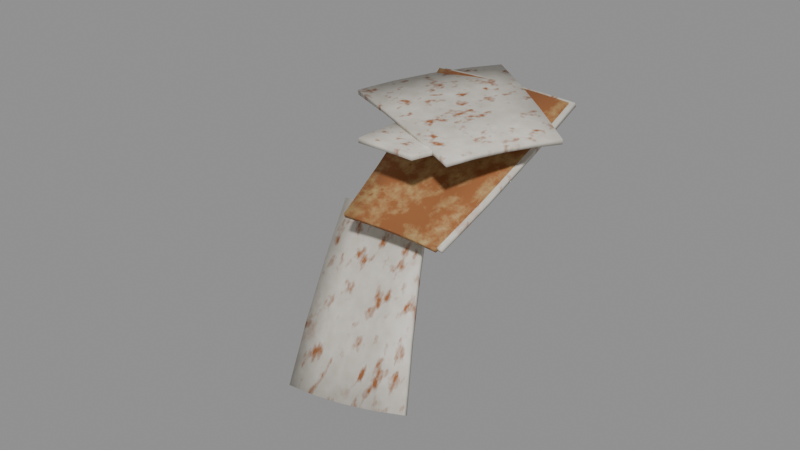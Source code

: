 # Source: dish_panel.blend  (saved by Blender 5.2.45; exported with 4.5.12 LTS)
import bpy
from mathutils import Matrix  # noqa: F401  (used for matrix-valued properties, if any)

bpy.ops.wm.read_factory_settings(use_empty=True)
scene = bpy.context.scene
scene.name = 'Scene'

# ---- collections
col_coll_dishpanel_intact = bpy.data.collections.new('Coll_DishPanel_Intact'); scene.collection.children.link(col_coll_dishpanel_intact)
col_coll_dishpanel_patched = bpy.data.collections.new('Coll_DishPanel_Patched'); scene.collection.children.link(col_coll_dishpanel_patched)
col_coll_dishpanel_askew = bpy.data.collections.new('Coll_DishPanel_Askew'); scene.collection.children.link(col_coll_dishpanel_askew)
col_coll_dishpanel_hanging = bpy.data.collections.new('Coll_DishPanel_Hanging'); scene.collection.children.link(col_coll_dishpanel_hanging)
col_coll_dishpanel_fallen = bpy.data.collections.new('Coll_DishPanel_Fallen'); scene.collection.children.link(col_coll_dishpanel_fallen)

# ---- materials (node trees are filled in below, after node groups)
mat_mat_sattower_dishpaint = bpy.data.materials.new('MAT_SatTower_DishPaint')
mat_mat_sattower_dishpaint.diffuse_color = (0.78, 0.75, 0.68, 1.0)
mat_mat_sattower_scraprust = bpy.data.materials.new('MAT_SatTower_ScrapRust')
mat_mat_sattower_scraprust.diffuse_color = (0.55, 0.42, 0.18, 1.0)
mat_mat_sattower_railrust = bpy.data.materials.new('MAT_SatTower_RailRust')
mat_mat_sattower_railrust.diffuse_color = (0.192, 0.08, 0.032, 1.0)

# ---- material node trees
mat_mat_sattower_dishpaint.use_nodes = True; mat_mat_sattower_dishpaint.node_tree.nodes.clear()
_N = mat_mat_sattower_dishpaint.node_tree.nodes; _L = mat_mat_sattower_dishpaint.node_tree.links
n0 = _N.new('ShaderNodeBsdfPrincipled'); n0.name = 'Principled BSDF'; n0.location = (-200, 100)
n0.inputs[10].default_value = 0.005
n1 = _N.new('ShaderNodeOutputMaterial'); n1.name = 'Material Output'; n1.location = (200, 100)
n2 = _N.new('ShaderNodeNewGeometry'); n2.name = 'Geometry'; n2.location = (-1400, 0)
n3 = _N.new('ShaderNodeTexNoise'); n3.name = 'Noise Texture'; n3.location = (-1100, 200)
n3.width = 160
n3.inputs[2].default_value = 0.35
n3.inputs[3].default_value = 8.0
n3.inputs[4].default_value = 0.65
n4 = _N.new('ShaderNodeValToRGB'); n4.name = 'Color Ramp'; n4.location = (-850, 200)
while len(n4.color_ramp.elements) > 1: n4.color_ramp.elements.remove(n4.color_ramp.elements[-1])
n4.color_ramp.elements[0].position = 0.58; n4.color_ramp.elements[0].color = (0.0, 0.0, 0.0, 1.0)
_e = n4.color_ramp.elements.new(0.72); _e.color = (1.0, 1.0, 1.0, 1.0)
n5 = _N.new('ShaderNodeMapping'); n5.name = 'Mapping'; n5.location = (-1150, -200)
n5.inputs[3].default_value = (2.5, 2.5, 0.12)
n6 = _N.new('ShaderNodeTexNoise'); n6.name = 'Noise Texture.001'; n6.location = (-950, -200)
n6.width = 160
n6.inputs[2].default_value = 1.5
n6.inputs[3].default_value = 4.0
n7 = _N.new('ShaderNodeValToRGB'); n7.name = 'Color Ramp.001'; n7.location = (-750, -200)
while len(n7.color_ramp.elements) > 1: n7.color_ramp.elements.remove(n7.color_ramp.elements[-1])
n7.color_ramp.elements[0].position = 0.55; n7.color_ramp.elements[0].color = (0.0, 0.0, 0.0, 1.0)
_e = n7.color_ramp.elements.new(0.7); _e.color = (1.0, 1.0, 1.0, 1.0)
n8 = _N.new('ShaderNodeMix'); n8.name = 'Mix'; n8.location = (-550, 0)
n8.data_type = 'RGBA'
n8.blend_type = 'LIGHTEN'
n8.inputs[0].default_value = 1.0
n9 = _N.new('ShaderNodeTexNoise'); n9.name = 'Noise Texture.002'; n9.location = (-1100, 500)
n9.width = 160
n9.inputs[2].default_value = 3.0
n9.inputs[3].default_value = 6.0
n10 = _N.new('ShaderNodeMix'); n10.name = 'Mix.001'; n10.location = (-550, 450)
n10.data_type = 'RGBA'
n10.inputs[6].default_value = (0.78, 0.75, 0.68, 1.0)
n10.inputs[7].default_value = (0.5, 0.45, 0.37, 1.0)
n11 = _N.new('ShaderNodeMix'); n11.name = 'Mix.002'; n11.location = (-300, 250)
n11.data_type = 'RGBA'
n11.inputs[7].default_value = (0.33, 0.12, 0.04, 1.0)
n12 = _N.new('ShaderNodeMapRange'); n12.name = 'Map Range'; n12.location = (-300, -100)
n12.inputs[3].default_value = 0.55
n12.inputs[4].default_value = 0.9
n13 = _N.new('ShaderNodeBump'); n13.name = 'Bump'; n13.location = (-300, -350)
n13.inputs[0].default_value = 0.25
_L.new(n0.outputs[0], n1.inputs[0])
_L.new(n2.outputs[0], n3.inputs[0])
_L.new(n3.outputs[0], n4.inputs[0])
_L.new(n2.outputs[0], n5.inputs[0])
_L.new(n5.outputs[0], n6.inputs[0])
_L.new(n6.outputs[0], n7.inputs[0])
_L.new(n4.outputs[0], n8.inputs[6])
_L.new(n7.outputs[0], n8.inputs[7])
_L.new(n2.outputs[0], n9.inputs[0])
_L.new(n9.outputs[0], n10.inputs[0])
_L.new(n8.outputs[2], n11.inputs[0])
_L.new(n10.outputs[2], n11.inputs[6])
_L.new(n11.outputs[2], n0.inputs[0])
_L.new(n8.outputs[2], n12.inputs[0])
_L.new(n12.outputs[0], n0.inputs[2])
_L.new(n8.outputs[2], n13.inputs[3])
_L.new(n13.outputs[0], n0.inputs[5])
n1.is_active_output = True
mat_mat_sattower_scraprust.use_nodes = True; mat_mat_sattower_scraprust.node_tree.nodes.clear()
_N = mat_mat_sattower_scraprust.node_tree.nodes; _L = mat_mat_sattower_scraprust.node_tree.links
n0 = _N.new('ShaderNodeBsdfPrincipled'); n0.name = 'Principled BSDF'; n0.location = (-200, 100)
n0.inputs[10].default_value = 0.005
n1 = _N.new('ShaderNodeOutputMaterial'); n1.name = 'Material Output'; n1.location = (200, 100)
n2 = _N.new('ShaderNodeNewGeometry'); n2.name = 'Geometry'; n2.location = (-1400, 0)
n3 = _N.new('ShaderNodeTexNoise'); n3.name = 'Noise Texture'; n3.location = (-1100, 200)
n3.width = 160
n3.inputs[2].default_value = 1.5
n3.inputs[3].default_value = 8.0
n3.inputs[4].default_value = 0.65
n4 = _N.new('ShaderNodeValToRGB'); n4.name = 'Color Ramp'; n4.location = (-850, 200)
while len(n4.color_ramp.elements) > 1: n4.color_ramp.elements.remove(n4.color_ramp.elements[-1])
n4.color_ramp.elements[0].position = 0.35; n4.color_ramp.elements[0].color = (0.0, 0.0, 0.0, 1.0)
_e = n4.color_ramp.elements.new(0.55); _e.color = (1.0, 1.0, 1.0, 1.0)
n5 = _N.new('ShaderNodeMapping'); n5.name = 'Mapping'; n5.location = (-1150, -200)
n5.inputs[3].default_value = (2.5, 2.5, 0.12)
n6 = _N.new('ShaderNodeTexNoise'); n6.name = 'Noise Texture.001'; n6.location = (-950, -200)
n6.width = 160
n6.inputs[2].default_value = 1.5
n6.inputs[3].default_value = 4.0
n7 = _N.new('ShaderNodeValToRGB'); n7.name = 'Color Ramp.001'; n7.location = (-750, -200)
while len(n7.color_ramp.elements) > 1: n7.color_ramp.elements.remove(n7.color_ramp.elements[-1])
n7.color_ramp.elements[0].position = 0.55; n7.color_ramp.elements[0].color = (0.0, 0.0, 0.0, 1.0)
_e = n7.color_ramp.elements.new(0.7); _e.color = (1.0, 1.0, 1.0, 1.0)
n8 = _N.new('ShaderNodeMix'); n8.name = 'Mix'; n8.location = (-550, 0)
n8.data_type = 'RGBA'
n8.blend_type = 'LIGHTEN'
n8.inputs[0].default_value = 1.0
n9 = _N.new('ShaderNodeTexNoise'); n9.name = 'Noise Texture.002'; n9.location = (-1100, 500)
n9.width = 160
n9.inputs[2].default_value = 3.0
n9.inputs[3].default_value = 6.0
n10 = _N.new('ShaderNodeMix'); n10.name = 'Mix.001'; n10.location = (-550, 450)
n10.data_type = 'RGBA'
n10.inputs[6].default_value = (0.55, 0.42, 0.18, 1.0)
n10.inputs[7].default_value = (0.42, 0.22, 0.08, 1.0)
n11 = _N.new('ShaderNodeMix'); n11.name = 'Mix.002'; n11.location = (-300, 250)
n11.data_type = 'RGBA'
n11.inputs[7].default_value = (0.3, 0.11, 0.035, 1.0)
n12 = _N.new('ShaderNodeMapRange'); n12.name = 'Map Range'; n12.location = (-300, -100)
n12.inputs[3].default_value = 0.6
n12.inputs[4].default_value = 0.95
n13 = _N.new('ShaderNodeBump'); n13.name = 'Bump'; n13.location = (-300, -350)
n13.inputs[0].default_value = 0.25
_L.new(n0.outputs[0], n1.inputs[0])
_L.new(n2.outputs[0], n3.inputs[0])
_L.new(n3.outputs[0], n4.inputs[0])
_L.new(n2.outputs[0], n5.inputs[0])
_L.new(n5.outputs[0], n6.inputs[0])
_L.new(n6.outputs[0], n7.inputs[0])
_L.new(n4.outputs[0], n8.inputs[6])
_L.new(n7.outputs[0], n8.inputs[7])
_L.new(n2.outputs[0], n9.inputs[0])
_L.new(n9.outputs[0], n10.inputs[0])
_L.new(n8.outputs[2], n11.inputs[0])
_L.new(n10.outputs[2], n11.inputs[6])
_L.new(n11.outputs[2], n0.inputs[0])
_L.new(n8.outputs[2], n12.inputs[0])
_L.new(n12.outputs[0], n0.inputs[2])
_L.new(n8.outputs[2], n13.inputs[3])
_L.new(n13.outputs[0], n0.inputs[5])
n1.is_active_output = True
mat_mat_sattower_railrust.use_nodes = True; mat_mat_sattower_railrust.node_tree.nodes.clear()
_N = mat_mat_sattower_railrust.node_tree.nodes; _L = mat_mat_sattower_railrust.node_tree.links
n0 = _N.new('ShaderNodeBsdfPrincipled'); n0.name = 'Principled BSDF'; n0.location = (-200, 100)
n0.inputs[10].default_value = 0.005
n1 = _N.new('ShaderNodeOutputMaterial'); n1.name = 'Material Output'; n1.location = (200, 100)
n2 = _N.new('ShaderNodeNewGeometry'); n2.name = 'Geometry'; n2.location = (0, 0)
n3 = _N.new('ShaderNodeTexNoise'); n3.name = 'Noise Texture'; n3.location = (0, 0)
n3.width = 160
n3.inputs[2].default_value = 6.0
n3.inputs[3].default_value = 6.0
n4 = _N.new('ShaderNodeMix'); n4.name = 'Mix'; n4.location = (0, 0)
n4.data_type = 'RGBA'
n4.inputs[6].default_value = (0.192, 0.08, 0.032, 1.0)
n4.inputs[7].default_value = (0.128, 0.056, 0.024, 1.0)
n5 = _N.new('ShaderNodeTexNoise'); n5.name = 'Noise Texture.001'; n5.location = (0, 0)
n5.width = 160
n5.inputs[2].default_value = 10.2
n5.inputs[3].default_value = 8.0
n5.inputs[4].default_value = 0.7
n6 = _N.new('ShaderNodeMapRange'); n6.name = 'Map Range'; n6.location = (0, 0)
n6.inputs[1].default_value = 0.9
n6.inputs[2].default_value = 1.02
n7 = _N.new('ShaderNodeMix'); n7.name = 'Mix.001'; n7.location = (0, 0)
n7.data_type = 'RGBA'
n7.inputs[7].default_value = (0.072, 0.24, 0.24, 1.0)
n8 = _N.new('ShaderNodeMapRange'); n8.name = 'Map Range.001'; n8.location = (0, 0)
n8.inputs[3].default_value = 0.85
n8.inputs[4].default_value = 0.95
_L.new(n0.outputs[0], n1.inputs[0])
_L.new(n2.outputs[0], n3.inputs[0])
_L.new(n3.outputs[0], n4.inputs[0])
_L.new(n2.outputs[0], n5.inputs[0])
_L.new(n5.outputs[0], n6.inputs[0])
_L.new(n6.outputs[0], n7.inputs[0])
_L.new(n4.outputs[2], n7.inputs[6])
_L.new(n7.outputs[2], n0.inputs[0])
_L.new(n6.outputs[0], n8.inputs[0])
_L.new(n8.outputs[0], n0.inputs[2])
n1.is_active_output = True

# ---- meshes
me_mesh_dishpanel_intact = bpy.data.meshes.new('Mesh_DishPanel_Intact')
me_mesh_dishpanel_intact.from_pydata([(-1.538, -2.069, -1.041), (-1.733, -1.435, -1.041), (-1.968, -0.8151, -1.041), (-2.241, -0.2105, -1.041), (-2.55, 0.3759, -1.041), (-0.1659, -1.702, -0.3682), (-0.3886, -0.979, -0.3682), (-0.656, -0.2717, -0.3682), (-0.967, 0.4175, -0.3682), (-1.321, 1.086, -0.3682), (1.206, -1.334, 0.3892), (0.9561, -0.5226, 0.3892), (0.656, 0.2717, 0.3892), (0.3065, 1.046, 0.3892), (-0.09081, 1.796, 0.3892), (2.577, -0.9666, 1.231), (2.301, -0.06613, 1.231), (1.968, 0.8151, 1.231), (1.58, 1.674, 1.231), (1.139, 2.506, 1.231)], [], [(0, 5, 6, 1), (1, 6, 7, 2), (2, 7, 8, 3), (3, 8, 9, 4), (5, 10, 11, 6), (6, 11, 12, 7), (7, 12, 13, 8), (8, 13, 14, 9), (10, 15, 16, 11), (11, 16, 17, 12), (12, 17, 18, 13), (13, 18, 19, 14)])
me_mesh_dishpanel_intact.polygons.foreach_set('use_smooth', [True] * 12)
me_mesh_dishpanel_intact.materials.append(mat_mat_sattower_dishpaint)
me_mesh_dishpanel_intact.update()
me_mesh_dishpanel_patched = bpy.data.meshes.new('Mesh_DishPanel_Patched')
me_mesh_dishpanel_patched.from_pydata([(2.397, -0.9496, -1.041), (1.835, -1.303, -1.041), (1.297, -1.69, -1.041), (0.7833, -2.11, -1.041), (0.297, -2.561, -1.041), (1.687, 0.2801, -0.3682), (1.046, -0.1219, -0.3682), (0.4322, -0.5633, -0.3682), (-0.153, -1.042, -0.3682), (-0.7071, -1.557, -0.3682), (0.9766, 1.51, 0.3892), (0.2573, 1.059, 0.3892), (-0.4322, 0.5633, 0.3892), (-1.089, 0.02548, 0.3892), (-1.711, -0.5525, 0.3892), (0.2666, 2.74, 1.231), (-0.5316, 2.239, 1.231), (-1.297, 1.69, 1.231), (-2.026, 1.093, 1.231), (-2.715, 0.4516, 1.231)], [], [(0, 5, 6, 1), (1, 6, 7, 2), (2, 7, 8, 3), (3, 8, 9, 4), (5, 10, 11, 6), (6, 11, 12, 7), (7, 12, 13, 8), (8, 13, 14, 9), (10, 15, 16, 11), (11, 16, 17, 12), (12, 17, 18, 13), (13, 18, 19, 14)])
me_mesh_dishpanel_patched.polygons.foreach_set('use_smooth', [True] * 12)
me_mesh_dishpanel_patched.materials.append(mat_mat_sattower_scraprust)
me_mesh_dishpanel_patched.update()
me_mesh_dishpanel_askew = bpy.data.meshes.new('Mesh_DishPanel_Askew')
me_mesh_dishpanel_askew.from_pydata([(-1.918, 1.27, -0.651), (-1.498, 1.542, -0.651), (-1.101, 1.846, -0.651), (-0.7298, 2.181, -0.651), (-1.208, 0.03971, -0.238), (-0.6837, 0.3783, -0.238), (-0.1885, 0.7583, -0.238), (0.2743, 1.177, -0.238), (-0.4981, -1.19, 0.259), (0.1308, -0.7849, 0.259), (0.7243, -0.3295, 0.259), (1.278, 0.1731, 0.259), (0.2119, -2.42, 0.84), (0.9453, -1.948, 0.84), (1.637, -1.417, 0.84), (2.283, -0.831, 0.84)], [], [(0, 4, 5, 1), (1, 5, 6, 2), (2, 6, 7, 3), (4, 8, 9, 5), (5, 9, 10, 6), (6, 10, 11, 7), (8, 12, 13, 9), (9, 13, 14, 10), (10, 14, 15, 11)])
me_mesh_dishpanel_askew.polygons.foreach_set('use_smooth', [True] * 9)
me_mesh_dishpanel_askew.materials.append(mat_mat_sattower_dishpaint)
me_mesh_dishpanel_askew.update()
me_mesh_dishpanel_hanging_panel = bpy.data.meshes.new('Mesh_DishPanel_Hanging_Panel')
me_mesh_dishpanel_hanging_panel.from_pydata([(-2.397, 0.9496, -1.041), (-1.835, 1.303, -1.041), (-1.297, 1.69, -1.041), (-0.7833, 2.11, -1.041), (-0.297, 2.561, -1.041), (-1.687, -0.2801, -0.3682), (-1.046, 0.1219, -0.3682), (-0.4322, 0.5633, -0.3682), (0.153, 1.042, -0.3682), (0.7071, 1.557, -0.3682), (-0.9766, -1.51, 0.3892), (-0.2573, -1.059, 0.3892), (0.4322, -0.5633, 0.3892), (1.089, -0.02548, 0.3892), (1.711, 0.5525, 0.3892), (-0.2666, -2.74, 1.231), (0.5316, -2.239, 1.231), (1.297, -1.69, 1.231), (2.026, -1.093, 1.231), (2.715, -0.4516, 1.231)], [], [(0, 5, 6, 1), (1, 6, 7, 2), (2, 7, 8, 3), (3, 8, 9, 4), (5, 10, 11, 6), (6, 11, 12, 7), (7, 12, 13, 8), (8, 13, 14, 9), (10, 15, 16, 11), (11, 16, 17, 12), (12, 17, 18, 13), (13, 18, 19, 14)])
me_mesh_dishpanel_hanging_panel.polygons.foreach_set('use_smooth', [True] * 12)
me_mesh_dishpanel_hanging_panel.materials.append(mat_mat_sattower_dishpaint)
me_mesh_dishpanel_hanging_panel.update()
me_mesh_dishpanel_hanging_straps = bpy.data.meshes.new('Mesh_DishPanel_Hanging_Straps')
me_mesh_dishpanel_hanging_straps.from_pydata([(7.869, -8.205, 23.09), (7.706, -8.002, 23.09), (7.75, -7.967, 23.11), (7.913, -8.17, 23.11), (7.969, -8.125, 22.74), (7.806, -7.922, 22.74), (7.85, -7.887, 22.76), (8.013, -8.09, 22.76), (7.849, -7.887, 22.73), (8.012, -8.091, 22.73), (7.97, -8.124, 22.76), (7.808, -7.921, 22.76), (7.749, -7.967, 22.48), (7.912, -8.171, 22.48), (7.87, -8.204, 22.51), (7.708, -8.001, 22.51), (7.535, -8.361, 22.97), (7.535, -8.361, 23.27), (7.535, -7.811, 22.97), (7.535, -7.811, 23.27), (8.085, -8.361, 22.97), (8.085, -8.361, 23.27), (8.085, -7.811, 22.97), (8.085, -7.811, 23.27), (7.81, -7.886, 22.64), (7.81, -8.286, 22.64), (7.873, -7.886, 22.61), (7.873, -8.286, 22.61), (7.9, -7.886, 22.55), (7.9, -8.286, 22.55), (7.873, -7.886, 22.48), (7.873, -8.286, 22.48), (7.81, -7.886, 22.46), (7.81, -8.286, 22.46), (7.746, -7.886, 22.48), (7.746, -8.286, 22.48), (7.72, -7.886, 22.55), (7.72, -8.286, 22.55), (7.746, -7.886, 22.61), (7.746, -8.286, 22.61)], [], [(0, 1, 5, 4), (1, 2, 6, 5), (2, 3, 7, 6), (3, 0, 4, 7), (3, 2, 1, 0), (4, 5, 6, 7), (8, 9, 13, 12), (9, 10, 14, 13), (10, 11, 15, 14), (11, 8, 12, 15), (11, 10, 9, 8), (12, 13, 14, 15), (16, 17, 19, 18), (18, 19, 23, 22), (22, 23, 21, 20), (20, 21, 17, 16), (18, 22, 20, 16), (23, 19, 17, 21), (24, 25, 27, 26), (26, 27, 29, 28), (28, 29, 31, 30), (30, 31, 33, 32), (32, 33, 35, 34), (34, 35, 37, 36), (27, 25, 39, 37, 35, 33, 31, 29), (36, 37, 39, 38), (38, 39, 25, 24), (24, 26, 28, 30, 32, 34, 36, 38)])
me_mesh_dishpanel_hanging_straps.materials.append(mat_mat_sattower_railrust)
me_mesh_dishpanel_hanging_straps.update()
me_mesh_dishpanel_fallen = bpy.data.meshes.new('Mesh_DishPanel_Fallen')
me_mesh_dishpanel_fallen.from_pydata([(-2.366, -1.023, -1.041), (-2.219, -0.3765, -1.041), (-2.112, 0.278, -1.041), (-2.046, 0.938, -1.041), (-2.021, 1.601, -1.041), (-0.9945, -1.391, -0.3682), (-0.826, -0.6536, -0.3682), (-0.7039, 0.09267, -0.3682), (-0.6287, 0.8451, -0.3682), (-0.6007, 1.601, -0.3682), (0.3771, -1.758, 0.3892), (0.5667, -0.9306, 0.3892), (0.7039, -0.09267, 0.3892), (0.7882, 0.7522, 0.3892), (0.8193, 1.601, 0.3892), (1.749, -2.126, 1.231), (1.959, -1.208, 1.231), (2.112, -0.278, 1.231), (2.205, 0.6593, 1.231), (2.239, 1.601, 1.231)], [], [(0, 5, 6, 1), (1, 6, 7, 2), (2, 7, 8, 3), (3, 8, 9, 4), (5, 10, 11, 6), (6, 11, 12, 7), (7, 12, 13, 8), (8, 13, 14, 9), (10, 15, 16, 11), (11, 16, 17, 12), (12, 17, 18, 13), (13, 18, 19, 14)])
me_mesh_dishpanel_fallen.polygons.foreach_set('use_smooth', [True] * 12)
me_mesh_dishpanel_fallen.materials.append(mat_mat_sattower_dishpaint)
me_mesh_dishpanel_fallen.update()

# ---- objects
ob_mesh_dishpanel_intact = bpy.data.objects.new('Mesh_DishPanel_Intact', me_mesh_dishpanel_intact)
ob_mesh_dishpanel_patched = bpy.data.objects.new('Mesh_DishPanel_Patched', me_mesh_dishpanel_patched)
ob_mesh_dishpanel_askew = bpy.data.objects.new('Mesh_DishPanel_Askew', me_mesh_dishpanel_askew)
ob_mesh_dishpanel_hanging_panel = bpy.data.objects.new('Mesh_DishPanel_Hanging_Panel', me_mesh_dishpanel_hanging_panel)
ob_mesh_dishpanel_hanging_straps = bpy.data.objects.new('Mesh_DishPanel_Hanging_Straps', me_mesh_dishpanel_hanging_straps)
ob_mesh_dishpanel_fallen = bpy.data.objects.new('Mesh_DishPanel_Fallen', me_mesh_dishpanel_fallen)

# ---- transforms, parenting, visibility, modifiers, constraints
ob_mesh_dishpanel_intact.location = (0.1986, -0.1285, 1.15)
ob_mesh_dishpanel_intact.rotation_euler = (-4.724e-08, -2.232e-08, 1.178)
ob_mesh_dishpanel_intact.scale = (1.0, 1.0, 1.0)
_m = ob_mesh_dishpanel_intact.modifiers.new('Solidify', 'SOLIDIFY')
_m.thickness = 0.12
ob_mesh_dishpanel_patched.location = (0.07271, -0.2012, 1.15)
ob_mesh_dishpanel_patched.rotation_euler = (-2.727e-08, -1.757e-08, -0.6545)
ob_mesh_dishpanel_patched.scale = (1.0, 1.0, 1.0)
_m = ob_mesh_dishpanel_patched.modifiers.new('Solidify', 'SOLIDIFY')
_m.thickness = 0.12
ob_mesh_dishpanel_askew.location = (0.07245, -0.2271, 1.968)
ob_mesh_dishpanel_askew.rotation_euler = (0.3102, 0.2301, 2.523)
ob_mesh_dishpanel_askew.scale = (1.0, 1.0, 1.0)
_m = ob_mesh_dishpanel_askew.modifiers.new('Solidify', 'SOLIDIFY')
_m.thickness = 0.12
ob_mesh_dishpanel_hanging_panel.parent = ob_mesh_dishpanel_hanging_straps
ob_mesh_dishpanel_hanging_panel.matrix_parent_inverse = Matrix(((1.0, -0.0, 0.0, 7.81), (-0.0, 1.0, -2.98e-08, -8.086), (-0.0, 2.98e-08, 1.0, 23.27), (-0.0, 0.0, -0.0, 1.0)))
ob_mesh_dishpanel_hanging_panel.location = (-0.8515, -2.211, -2.164)
ob_mesh_dishpanel_hanging_panel.rotation_euler = (-0.275, 2.657, 0.6417)
ob_mesh_dishpanel_hanging_panel.scale = (1.0, 1.0, 1.0)
_m = ob_mesh_dishpanel_hanging_panel.modifiers.new('Solidify', 'SOLIDIFY')
_m.thickness = 0.12
ob_mesh_dishpanel_hanging_straps.location = (-7.81, 8.086, -23.27)
ob_mesh_dishpanel_fallen.location = (0.1624, 0.2147, 2.231)
ob_mesh_dishpanel_fallen.rotation_euler = (-0.007326, -2.64, -0.679)
_m = ob_mesh_dishpanel_fallen.modifiers.new('Solidify', 'SOLIDIFY')
_m.thickness = 0.12

# ---- collection membership
col_coll_dishpanel_intact.objects.link(ob_mesh_dishpanel_intact)
col_coll_dishpanel_patched.objects.link(ob_mesh_dishpanel_patched)
col_coll_dishpanel_askew.objects.link(ob_mesh_dishpanel_askew)
col_coll_dishpanel_hanging.objects.link(ob_mesh_dishpanel_hanging_panel)
col_coll_dishpanel_hanging.objects.link(ob_mesh_dishpanel_hanging_straps)
col_coll_dishpanel_fallen.objects.link(ob_mesh_dishpanel_fallen)

# ---- scene / render settings (as saved in the file)
scene.frame_start = 1; scene.frame_end = 250; scene.frame_set(1)
scene.render.engine = 'BLENDER_EEVEE_NEXT'
scene.render.bake_bias = 0.0
scene.render.bake_samples = 0
scene.render.compositor_device = 'GPU'
scene.eevee.use_volume_custom_range = False
scene.eevee.fast_gi_thickness_near = 0.1
scene.eevee.fast_gi_thickness_far = 0.0
scene.eevee.ray_tracing_options.screen_trace_thickness = 0.1
bpy.context.view_layer.update()

# ---- added for rendering (the .blend has no active camera and no usable light): camera, sun + grey world if the file has none
cam_auto = bpy.data.cameras.new('AutoCamera')
cam_auto.lens = 50.0
cam_auto.sensor_width = 36.0
cam_auto.clip_end = 1000.0
ob_auto_camera = bpy.data.objects.new('AutoCamera', cam_auto)
scene.collection.objects.link(ob_auto_camera)
ob_auto_camera.location = (14.3489, -19.114, 11.5109)
ob_auto_camera.rotation_euler = (1.09748, -7.21219e-08, 0.694738)
scene.camera = ob_auto_camera
light_auto_sun = bpy.data.lights.new('AutoSun', 'SUN')
light_auto_sun.energy = 3.0
light_auto_sun.angle = 0.0523599
ob_auto_sun = bpy.data.objects.new('AutoSun', light_auto_sun)
scene.collection.objects.link(ob_auto_sun)
ob_auto_sun.rotation_euler = (0.872665, 0.174533, 0.523599)
if scene.world is None:
    world_auto = bpy.data.worlds.new('AutoWorld')
    world_auto.color = (0.3, 0.3, 0.3)
    scene.world = world_auto
bpy.context.view_layer.update()
